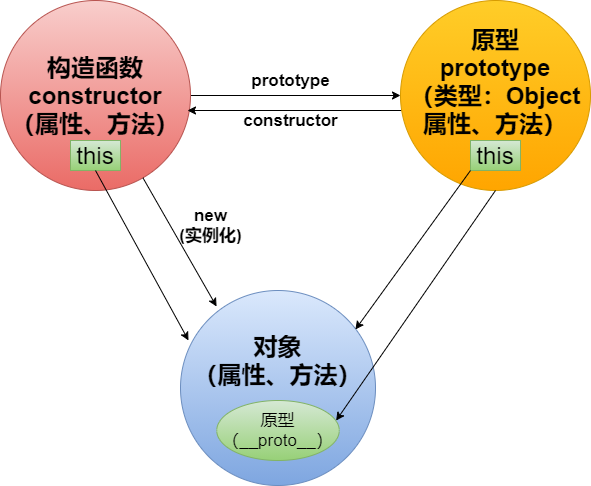

The diagram above was exported from draw.io. Its source (the exported page's mxGraphModel, read from the mxfile embedded in the PNG):
<mxGraphModel dx="880" dy="708" grid="1" gridSize="10" guides="1" tooltips="1" connect="1" arrows="1" fold="1" page="1" pageScale="1" pageWidth="827" pageHeight="1169" math="0" shadow="0">
  <root>
    <mxCell id="0" />
    <mxCell id="1" parent="0" />
    <mxCell id="4" value="" style="edgeStyle=orthogonalEdgeStyle;rounded=0;orthogonalLoop=1;jettySize=auto;html=1;fontSize=24;" edge="1" parent="1" source="2" target="3">
      <mxGeometry relative="1" as="geometry" />
    </mxCell>
    <mxCell id="2" value="构造函数&lt;br style=&quot;font-size: 24px&quot;&gt;constructor&lt;br style=&quot;font-size: 24px&quot;&gt;（属性、方法）&lt;br style=&quot;font-size: 24px&quot;&gt;" style="ellipse;whiteSpace=wrap;html=1;aspect=fixed;fontStyle=1;fontSize=24;gradientColor=#ea6b66;fillColor=#f8cecc;strokeColor=#b85450;" vertex="1" parent="1">
      <mxGeometry x="30" y="130" width="190" height="190" as="geometry" />
    </mxCell>
    <mxCell id="11" style="edgeStyle=orthogonalEdgeStyle;rounded=0;orthogonalLoop=1;jettySize=auto;html=1;fontSize=17;" edge="1" parent="1" source="3">
      <mxGeometry relative="1" as="geometry">
        <mxPoint x="217" y="240" as="targetPoint" />
        <Array as="points">
          <mxPoint x="217" y="240" />
        </Array>
      </mxGeometry>
    </mxCell>
    <mxCell id="3" value="原型&lt;br style=&quot;font-size: 24px&quot;&gt;prototype&lt;br style=&quot;font-size: 24px&quot;&gt;（类型：Object属性、方法）&lt;br style=&quot;font-size: 24px&quot;&gt;this" style="ellipse;whiteSpace=wrap;html=1;aspect=fixed;fontStyle=1;fontSize=24;gradientColor=#ffa500;fillColor=#ffcd28;strokeColor=#d79b00;" vertex="1" parent="1">
      <mxGeometry x="430" y="130" width="190" height="190" as="geometry" />
    </mxCell>
    <mxCell id="5" value="&lt;div&gt;&lt;span&gt;对象&lt;/span&gt;&lt;/div&gt;（属性、方法）&lt;br&gt;&lt;br&gt;&lt;br&gt;" style="ellipse;whiteSpace=wrap;html=1;aspect=fixed;fontStyle=1;fontSize=24;align=center;gradientColor=#7ea6e0;fillColor=#dae8fc;strokeColor=#6c8ebf;" vertex="1" parent="1">
      <mxGeometry x="210" y="420" width="195" height="195" as="geometry" />
    </mxCell>
    <mxCell id="7" value="&lt;font style=&quot;font-size: 17px;&quot;&gt;原型&lt;br style=&quot;font-size: 17px;&quot;&gt;（__proto__）&lt;/font&gt;" style="ellipse;whiteSpace=wrap;html=1;fontSize=17;gradientColor=#97d077;fillColor=#d5e8d4;strokeColor=#82b366;align=center;" vertex="1" parent="1">
      <mxGeometry x="246.25" y="530" width="122.5" height="60" as="geometry" />
    </mxCell>
    <mxCell id="8" value="this" style="rounded=0;whiteSpace=wrap;html=1;fontSize=24;gradientColor=#97d077;fillColor=#d5e8d4;strokeColor=#82b366;" vertex="1" parent="1">
      <mxGeometry x="500" y="270" width="50" height="30" as="geometry" />
    </mxCell>
    <mxCell id="9" value="this" style="rounded=0;whiteSpace=wrap;html=1;fontSize=24;gradientColor=#97d077;fillColor=#d5e8d4;strokeColor=#82b366;" vertex="1" parent="1">
      <mxGeometry x="100" y="270" width="50" height="30" as="geometry" />
    </mxCell>
    <mxCell id="10" value="prototype" style="text;html=1;align=center;verticalAlign=middle;resizable=0;points=[];autosize=1;fontSize=17;fontStyle=1" vertex="1" parent="1">
      <mxGeometry x="275" y="195" width="90" height="30" as="geometry" />
    </mxCell>
    <mxCell id="12" value="constructor" style="text;html=1;align=center;verticalAlign=middle;resizable=0;points=[];autosize=1;fontSize=17;fontStyle=1" vertex="1" parent="1">
      <mxGeometry x="265" y="235" width="110" height="30" as="geometry" />
    </mxCell>
    <mxCell id="14" value="" style="endArrow=classic;html=1;fontSize=17;entryX=0.185;entryY=0.082;entryDx=0;entryDy=0;entryPerimeter=0;" edge="1" parent="1" source="2" target="5">
      <mxGeometry width="50" height="50" relative="1" as="geometry">
        <mxPoint x="420" y="410" as="sourcePoint" />
        <mxPoint x="470" y="360" as="targetPoint" />
      </mxGeometry>
    </mxCell>
    <mxCell id="15" value="new&lt;br&gt;(实例化)" style="text;html=1;align=center;verticalAlign=middle;resizable=0;points=[];autosize=1;fontSize=17;fontStyle=1" vertex="1" parent="1">
      <mxGeometry x="200" y="330" width="80" height="50" as="geometry" />
    </mxCell>
    <mxCell id="16" value="" style="endArrow=classic;html=1;fontSize=17;exitX=0.5;exitY=1;exitDx=0;exitDy=0;entryX=0.041;entryY=0.256;entryDx=0;entryDy=0;entryPerimeter=0;" edge="1" parent="1" source="9" target="5">
      <mxGeometry width="50" height="50" relative="1" as="geometry">
        <mxPoint x="120" y="360" as="sourcePoint" />
        <mxPoint x="170" y="310" as="targetPoint" />
        <Array as="points" />
      </mxGeometry>
    </mxCell>
    <mxCell id="17" value="" style="endArrow=classic;html=1;fontSize=17;entryX=0.798;entryY=0.667;entryDx=0;entryDy=0;entryPerimeter=0;exitX=0.5;exitY=1;exitDx=0;exitDy=0;" edge="1" parent="1" source="3" target="5">
      <mxGeometry width="50" height="50" relative="1" as="geometry">
        <mxPoint x="420" y="400" as="sourcePoint" />
        <mxPoint x="410" y="480" as="targetPoint" />
      </mxGeometry>
    </mxCell>
    <mxCell id="18" value="" style="endArrow=classic;html=1;fontSize=17;entryX=0.897;entryY=0.2;entryDx=0;entryDy=0;exitX=0;exitY=1;exitDx=0;exitDy=0;entryPerimeter=0;" edge="1" parent="1" source="8" target="5">
      <mxGeometry width="50" height="50" relative="1" as="geometry">
        <mxPoint x="499.32000000000005" y="280.00000000000006" as="sourcePoint" />
        <mxPoint x="350.0000000000001" y="505.12500000000006" as="targetPoint" />
        <Array as="points" />
      </mxGeometry>
    </mxCell>
  </root>
</mxGraphModel>